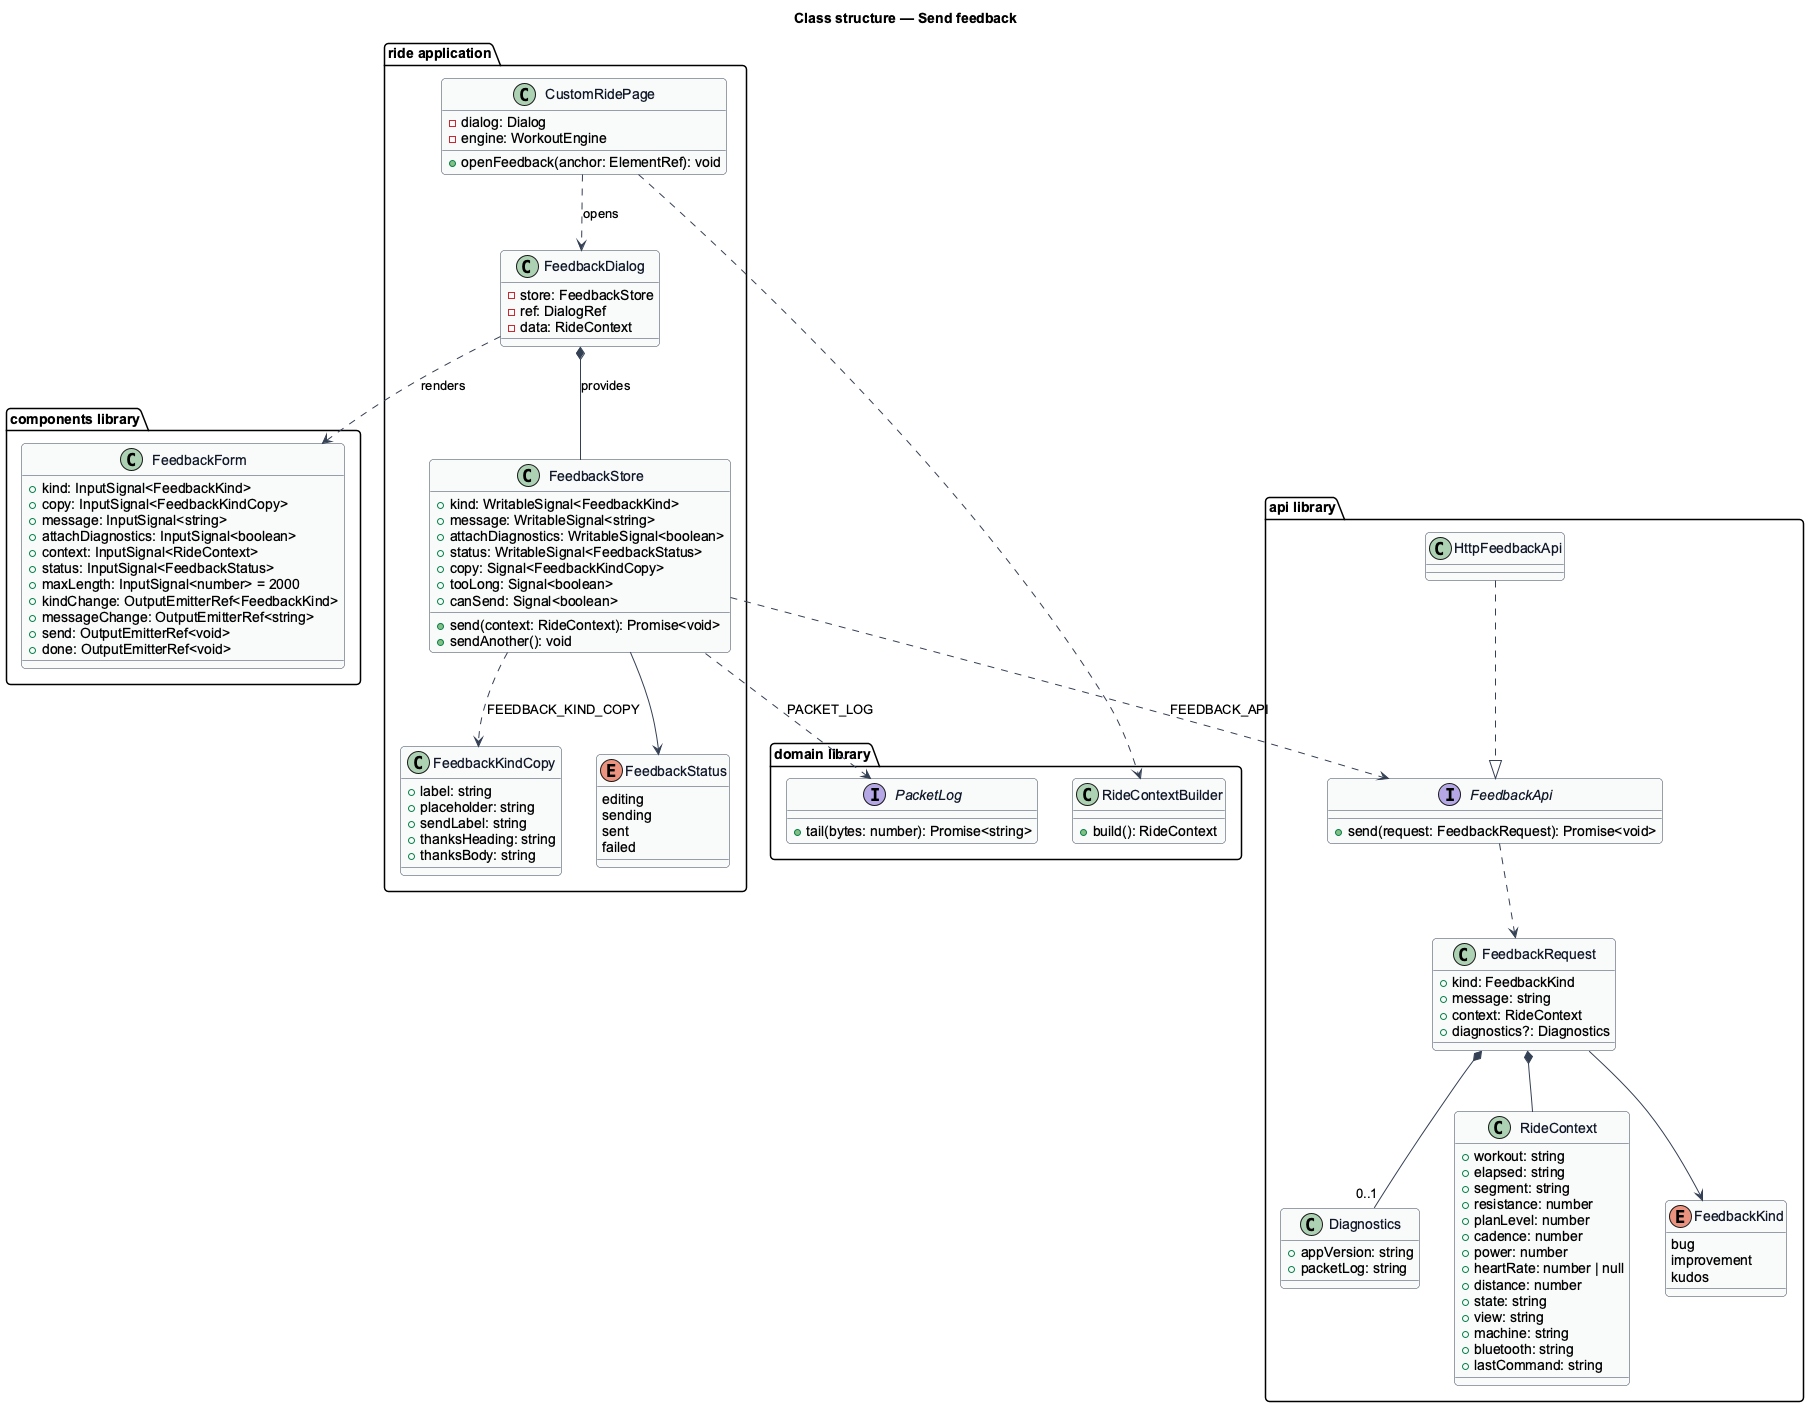

The diagram above was rendered by PlantUML. Its source (embedded in the PNG):
@startuml
' --- shared skin header ---
skinparam backgroundColor #FFFFFF
skinparam shadowing false
skinparam roundcorner 8
skinparam defaultFontName Arial
skinparam ArrowColor #344054
skinparam class {
  BorderColor #344054
  FontColor #101828
  BackgroundColor #F9FAFB
}
set separator none
' --------------------------
title Class structure — Send feedback

package "ride application" {
  class CustomRidePage {
    -dialog: Dialog
    -engine: WorkoutEngine
    +openFeedback(anchor: ElementRef): void
  }
  class FeedbackDialog {
    -store: FeedbackStore
    -ref: DialogRef
    -data: RideContext
  }
  class FeedbackStore {
    +kind: WritableSignal<FeedbackKind>
    +message: WritableSignal<string>
    +attachDiagnostics: WritableSignal<boolean>
    +status: WritableSignal<FeedbackStatus>
    +copy: Signal<FeedbackKindCopy>
    +tooLong: Signal<boolean>
    +canSend: Signal<boolean>
    +send(context: RideContext): Promise<void>
    +sendAnother(): void
  }
  class FeedbackKindCopy {
    +label: string
    +placeholder: string
    +sendLabel: string
    +thanksHeading: string
    +thanksBody: string
  }
  enum FeedbackStatus {
    editing
    sending
    sent
    failed
  }
}
package "components library" {
  class FeedbackForm {
    +kind: InputSignal<FeedbackKind>
    +copy: InputSignal<FeedbackKindCopy>
    +message: InputSignal<string>
    +attachDiagnostics: InputSignal<boolean>
    +context: InputSignal<RideContext>
    +status: InputSignal<FeedbackStatus>
    +maxLength: InputSignal<number> = 2000
    +kindChange: OutputEmitterRef<FeedbackKind>
    +messageChange: OutputEmitterRef<string>
    +send: OutputEmitterRef<void>
    +done: OutputEmitterRef<void>
  }
}
package "api library" {
  interface FeedbackApi {
    +send(request: FeedbackRequest): Promise<void>
  }
  class HttpFeedbackApi
  class FeedbackRequest {
    +kind: FeedbackKind
    +message: string
    +context: RideContext
    +diagnostics?: Diagnostics
  }
  class Diagnostics {
    +appVersion: string
    +packetLog: string
  }
  class RideContext {
    +workout: string
    +elapsed: string
    +segment: string
    +resistance: number
    +planLevel: number
    +cadence: number
    +power: number
    +heartRate: number | null
    +distance: number
    +state: string
    +view: string
    +machine: string
    +bluetooth: string
    +lastCommand: string
  }
  enum FeedbackKind {
    bug
    improvement
    kudos
  }
}
package "domain library" {
  class RideContextBuilder {
    +build(): RideContext
  }
  interface PacketLog {
    +tail(bytes: number): Promise<string>
  }
}

CustomRidePage ..> FeedbackDialog : opens
CustomRidePage ..> RideContextBuilder
FeedbackDialog *-- FeedbackStore : provides
FeedbackDialog ..> FeedbackForm : renders
FeedbackStore --> FeedbackStatus
FeedbackStore ..> FeedbackKindCopy : FEEDBACK_KIND_COPY
FeedbackStore ..> FeedbackApi : FEEDBACK_API
FeedbackStore ..> PacketLog : PACKET_LOG
HttpFeedbackApi ..|> FeedbackApi
FeedbackApi ..> FeedbackRequest
FeedbackRequest *-- RideContext
FeedbackRequest *-- "0..1" Diagnostics
FeedbackRequest --> FeedbackKind
@enduml